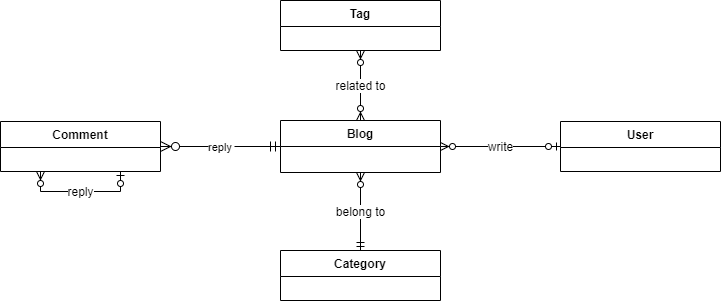

The diagram above was exported from draw.io. Its source (the exported page's mxGraphModel, read from the mxfile embedded in the PNG):
<mxGraphModel dx="1692" dy="443" grid="1" gridSize="10" guides="1" tooltips="1" connect="1" arrows="1" fold="1" page="1" pageScale="1" pageWidth="827" pageHeight="1169" math="0" shadow="0">
  <root>
    <mxCell id="WIyWlLk6GJQsqaUBKTNV-0" />
    <mxCell id="WIyWlLk6GJQsqaUBKTNV-1" parent="WIyWlLk6GJQsqaUBKTNV-0" />
    <mxCell id="uKoy8rndCef_cgeWOTNt-5" value="belong to" style="edgeStyle=orthogonalEdgeStyle;rounded=0;orthogonalLoop=1;jettySize=auto;html=1;exitX=0.5;exitY=1;exitDx=0;exitDy=0;entryX=0.5;entryY=0;entryDx=0;entryDy=0;startArrow=ERzeroToMany;startFill=1;endArrow=ERmandOne;endFill=0;" edge="1" parent="WIyWlLk6GJQsqaUBKTNV-1" source="zkfFHV4jXpPFQw0GAbJ--51" target="zkfFHV4jXpPFQw0GAbJ--64">
      <mxGeometry relative="1" as="geometry" />
    </mxCell>
    <mxCell id="zkfFHV4jXpPFQw0GAbJ--63" value="reply" style="edgeStyle=orthogonalEdgeStyle;endArrow=ERzeroToMany;startArrow=ERmandOne;shadow=0;strokeWidth=1;endSize=8;startSize=8;entryX=1;entryY=0.5;entryDx=0;entryDy=0;exitX=0;exitY=0.5;exitDx=0;exitDy=0;" parent="WIyWlLk6GJQsqaUBKTNV-1" source="zkfFHV4jXpPFQw0GAbJ--51" target="zkfFHV4jXpPFQw0GAbJ--56" edge="1">
      <mxGeometry width="100" height="100" relative="1" as="geometry">
        <mxPoint x="150" y="300" as="sourcePoint" />
        <mxPoint x="130" y="319" as="targetPoint" />
      </mxGeometry>
    </mxCell>
    <mxCell id="uKoy8rndCef_cgeWOTNt-12" value="write" style="edgeStyle=orthogonalEdgeStyle;rounded=0;orthogonalLoop=1;jettySize=auto;html=1;exitX=1;exitY=0.5;exitDx=0;exitDy=0;entryX=0;entryY=0.5;entryDx=0;entryDy=0;startArrow=ERzeroToMany;startFill=1;endArrow=ERzeroToOne;endFill=1;" edge="1" parent="WIyWlLk6GJQsqaUBKTNV-1" source="zkfFHV4jXpPFQw0GAbJ--51" target="uKoy8rndCef_cgeWOTNt-11">
      <mxGeometry relative="1" as="geometry" />
    </mxCell>
    <mxCell id="zkfFHV4jXpPFQw0GAbJ--51" value="Blog" style="swimlane;fontStyle=1;childLayout=stackLayout;horizontal=1;startSize=26;horizontalStack=0;resizeParent=1;resizeLast=0;collapsible=1;marginBottom=0;rounded=0;shadow=0;strokeWidth=1;" parent="WIyWlLk6GJQsqaUBKTNV-1" vertex="1">
      <mxGeometry x="160" y="280" width="160" height="52" as="geometry">
        <mxRectangle x="20" y="80" width="160" height="26" as="alternateBounds" />
      </mxGeometry>
    </mxCell>
    <mxCell id="uKoy8rndCef_cgeWOTNt-8" value="related to" style="edgeStyle=orthogonalEdgeStyle;rounded=0;orthogonalLoop=1;jettySize=auto;html=1;exitX=0.5;exitY=1;exitDx=0;exitDy=0;entryX=0.5;entryY=0;entryDx=0;entryDy=0;startArrow=ERzeroToMany;startFill=1;endArrow=ERzeroToMany;endFill=1;" edge="1" parent="WIyWlLk6GJQsqaUBKTNV-1" source="uKoy8rndCef_cgeWOTNt-7" target="zkfFHV4jXpPFQw0GAbJ--51">
      <mxGeometry relative="1" as="geometry" />
    </mxCell>
    <mxCell id="zkfFHV4jXpPFQw0GAbJ--56" value="Comment" style="swimlane;fontStyle=1;childLayout=stackLayout;horizontal=1;startSize=26;horizontalStack=0;resizeParent=1;resizeLast=0;collapsible=1;marginBottom=0;rounded=0;shadow=0;strokeWidth=1;" parent="WIyWlLk6GJQsqaUBKTNV-1" vertex="1">
      <mxGeometry x="-120" y="281" width="160" height="50" as="geometry">
        <mxRectangle x="260" y="80" width="160" height="26" as="alternateBounds" />
      </mxGeometry>
    </mxCell>
    <mxCell id="uKoy8rndCef_cgeWOTNt-10" value="reply" style="edgeStyle=orthogonalEdgeStyle;rounded=0;orthogonalLoop=1;jettySize=auto;html=1;exitX=0.75;exitY=1;exitDx=0;exitDy=0;entryX=0.25;entryY=1;entryDx=0;entryDy=0;startArrow=ERzeroToOne;startFill=1;endArrow=ERzeroToMany;endFill=1;" edge="1" parent="WIyWlLk6GJQsqaUBKTNV-1" source="zkfFHV4jXpPFQw0GAbJ--56" target="zkfFHV4jXpPFQw0GAbJ--56">
      <mxGeometry relative="1" as="geometry" />
    </mxCell>
    <mxCell id="uKoy8rndCef_cgeWOTNt-7" value="Tag" style="swimlane;fontStyle=1;childLayout=stackLayout;horizontal=1;startSize=26;horizontalStack=0;resizeParent=1;resizeLast=0;collapsible=1;marginBottom=0;rounded=0;shadow=0;strokeWidth=1;" vertex="1" parent="WIyWlLk6GJQsqaUBKTNV-1">
      <mxGeometry x="160" y="160" width="160" height="50" as="geometry">
        <mxRectangle x="20" y="80" width="160" height="26" as="alternateBounds" />
      </mxGeometry>
    </mxCell>
    <mxCell id="zkfFHV4jXpPFQw0GAbJ--64" value="Category" style="swimlane;fontStyle=1;childLayout=stackLayout;horizontal=1;startSize=26;horizontalStack=0;resizeParent=1;resizeLast=0;collapsible=1;marginBottom=0;rounded=0;shadow=0;strokeWidth=1;" parent="WIyWlLk6GJQsqaUBKTNV-1" vertex="1">
      <mxGeometry x="160" y="410" width="160" height="50" as="geometry">
        <mxRectangle x="260" y="270" width="160" height="26" as="alternateBounds" />
      </mxGeometry>
    </mxCell>
    <mxCell id="uKoy8rndCef_cgeWOTNt-11" value="User" style="swimlane;fontStyle=1;childLayout=stackLayout;horizontal=1;startSize=26;horizontalStack=0;resizeParent=1;resizeLast=0;collapsible=1;marginBottom=0;rounded=0;shadow=0;strokeWidth=1;" vertex="1" parent="WIyWlLk6GJQsqaUBKTNV-1">
      <mxGeometry x="440" y="281" width="160" height="50" as="geometry">
        <mxRectangle x="20" y="80" width="160" height="26" as="alternateBounds" />
      </mxGeometry>
    </mxCell>
  </root>
</mxGraphModel>